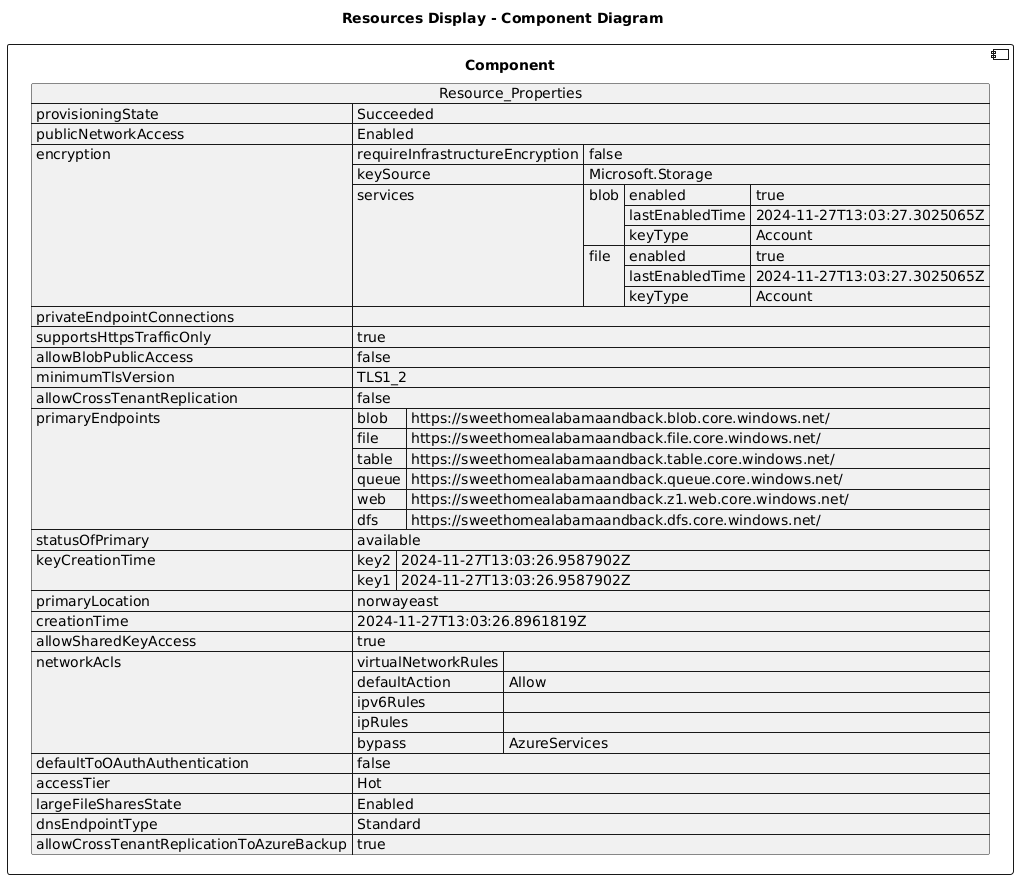

The diagram above was rendered by PlantUML. Its source (embedded in the PNG):
@startuml

title Resources Display - Component Diagram

component Component {

json  Resource_Properties {
  "provisioningState": "Succeeded",
  "publicNetworkAccess": "Enabled",
  "encryption": {
    "requireInfrastructureEncryption": false,
    "keySource": "Microsoft.Storage",
    "services": {
      "blob": {
        "enabled": true,
        "lastEnabledTime": "2024-11-27T13:03:27.3025065Z",
        "keyType": "Account"
      },
      "file": {
        "enabled": true,
        "lastEnabledTime": "2024-11-27T13:03:27.3025065Z",
        "keyType": "Account"
      }
    }
  },
  "privateEndpointConnections": [],
  "supportsHttpsTrafficOnly": true,
  "allowBlobPublicAccess": false,
  "minimumTlsVersion": "TLS1_2",
  "allowCrossTenantReplication": false,
  "primaryEndpoints": {
    "blob": "https://sweethomealabamaandback.blob.core.windows.net/",
    "file": "https://sweethomealabamaandback.file.core.windows.net/",
    "table": "https://sweethomealabamaandback.table.core.windows.net/",
    "queue": "https://sweethomealabamaandback.queue.core.windows.net/",
    "web": "https://sweethomealabamaandback.z1.web.core.windows.net/",
    "dfs": "https://sweethomealabamaandback.dfs.core.windows.net/"
  },
  "statusOfPrimary": "available",
  "keyCreationTime": {
    "key2": "2024-11-27T13:03:26.9587902Z",
    "key1": "2024-11-27T13:03:26.9587902Z"
  },
  "primaryLocation": "norwayeast",
  "creationTime": "2024-11-27T13:03:26.8961819Z",
  "allowSharedKeyAccess": true,
  "networkAcls": {
    "virtualNetworkRules": [],
    "defaultAction": "Allow",
    "ipv6Rules": [],
    "ipRules": [],
    "bypass": "AzureServices"
  },
  "defaultToOAuthAuthentication": false,
  "accessTier": "Hot",
  "largeFileSharesState": "Enabled",
  "dnsEndpointType": "Standard",
  "allowCrossTenantReplicationToAzureBackup": true
}
}
@enduml